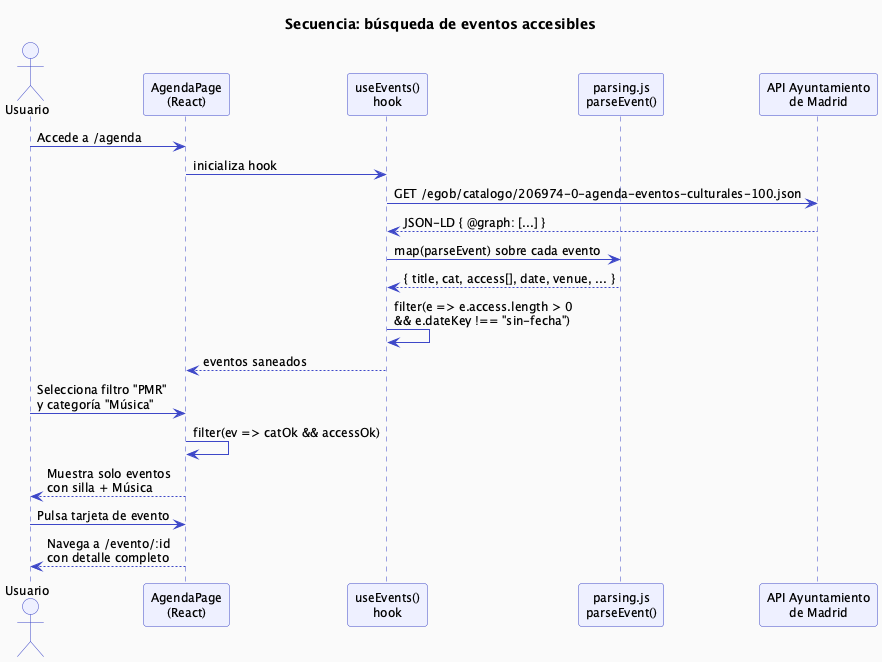

The diagram above was rendered by PlantUML. Its source (embedded in the PNG):
@startuml secuencia_filtrado
skinparam backgroundColor #FAFAFA
skinparam defaultFontName Inter
skinparam defaultFontSize 12
skinparam SequenceArrowColor #3d47c8
skinparam SequenceLifeLineBorderColor #3d47c8
skinparam SequenceParticipantBackgroundColor #EEF0FF
skinparam SequenceParticipantBorderColor #3d47c8
skinparam SequenceActorBackgroundColor #EEF0FF
skinparam SequenceActorBorderColor #3d47c8

title Secuencia: búsqueda de eventos accesibles

actor "Usuario" as U
participant "AgendaPage\n(React)" as AP
participant "useEvents()\nhook" as UE
participant "parsing.js\nparseEvent()" as PE
participant "API Ayuntamiento\nde Madrid" as API

U -> AP : Accede a /agenda
AP -> UE : inicializa hook
UE -> API : GET /egob/catalogo/206974-0-agenda-eventos-culturales-100.json
API --> UE : JSON-LD { @graph: [...] }
UE -> PE : map(parseEvent) sobre cada evento
PE --> UE : { title, cat, access[], date, venue, ... }
UE -> UE : filter(e => e.access.length > 0\n&& e.dateKey !== "sin-fecha")
UE --> AP : eventos saneados

U -> AP : Selecciona filtro "PMR"\ny categoría "Música"
AP -> AP : filter(ev => catOk && accessOk)
AP --> U : Muestra solo eventos\ncon silla + Música

U -> AP : Pulsa tarjeta de evento
AP --> U : Navega a /evento/:id\ncon detalle completo

@enduml